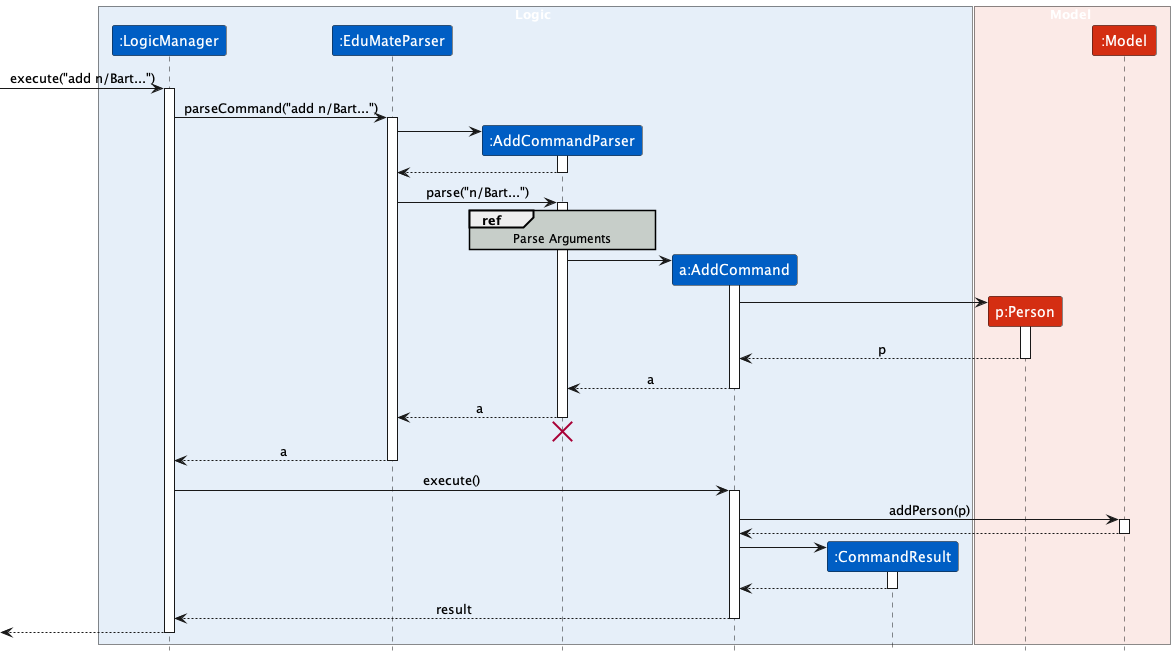

The diagram above was rendered by PlantUML. Its source (embedded in the PNG):
@startuml
!include style.puml

box Logic LOGIC_COLOR_BACKGROUND
participant ":LogicManager" as LogicManager LOGIC_COLOR
participant ":EduMateParser" as EduMateParser LOGIC_COLOR
participant ":AddCommandParser" as AddCommandParser LOGIC_COLOR
participant "a:AddCommand" as AddCommand LOGIC_COLOR
participant ":CommandResult" as CommandResult LOGIC_COLOR
end box

box Model MODEL_COLOR_BACKGROUND
participant "p:Person" as Person MODEL_COLOR
participant ":Model" as Model MODEL_COLOR
end box

[-> LogicManager : execute("add n/Bart...")
activate LogicManager

LogicManager -> EduMateParser : parseCommand("add n/Bart...")
activate EduMateParser

create AddCommandParser
EduMateParser -> AddCommandParser
activate AddCommandParser

AddCommandParser --> EduMateParser
deactivate AddCommandParser

EduMateParser -> AddCommandParser : parse("n/Bart...")
activate AddCommandParser

ref over AddCommandParser : Parse Arguments

create AddCommand
AddCommandParser -> AddCommand
activate AddCommand

create Person
AddCommand -> Person
activate Person

Person --> AddCommand : p
deactivate Person

AddCommand --> AddCommandParser : a
deactivate AddCommand

AddCommandParser --> EduMateParser : a
deactivate AddCommandParser
'Hidden arrow to position the destroy marker below the end of the activation bar.
AddCommandParser -[hidden]-> EduMateParser
destroy AddCommandParser

EduMateParser --> LogicManager : a
deactivate EduMateParser

LogicManager -> AddCommand : execute()
activate AddCommand

AddCommand -> Model : addPerson(p)
activate Model

Model --> AddCommand
deactivate Model

create CommandResult
AddCommand -> CommandResult
activate CommandResult

CommandResult --> AddCommand
deactivate CommandResult

AddCommand --> LogicManager : result
deactivate AddCommand

[<--LogicManager
deactivate LogicManager
@enduml